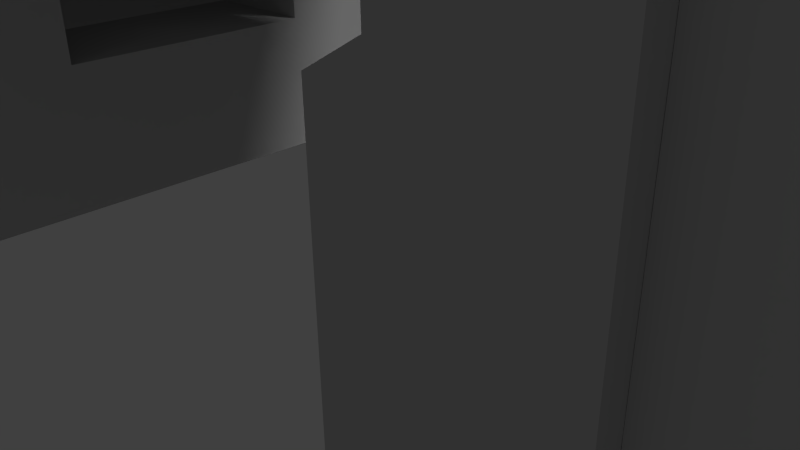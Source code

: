 # Source: Bridge.blend  (saved by Blender 2.69.0; exported with 4.5.12 LTS)
import bpy
from mathutils import Matrix  # noqa: F401  (used for matrix-valued properties, if any)

bpy.ops.wm.read_factory_settings(use_empty=True)
scene = bpy.context.scene
scene.name = 'Scene'

# ---- collections
col_collection_1 = bpy.data.collections.new('Collection 1'); scene.collection.children.link(col_collection_1)

# ---- materials (node trees are filled in below, after node groups)
mat_bridge = bpy.data.materials.new('Bridge')
mat_bridge.alpha_threshold = 0.0
mat_bridge.use_transparent_shadow = False
mat_bridge.diffuse_color = (0.5882, 0.5882, 0.5882, 1.0)
mat_bridge.specular_color = (0.0, 0.0, 0.0)
mat_bridge.roughness = 0.5
mat_bridge.specular_intensity = 1.0
mat_bridge.line_color = (0.0, 0.0, 0.0, 1.0)

# ---- material node trees

# ---- world
world_world = bpy.data.worlds.new('World'); scene.world = world_world
world_world.color = (0.05088, 0.05088, 0.05088)
world_world.use_sun_shadow = False
world_world.sun_shadow_jitter_overblur = 0.0
world_world.cycles.sampling_method = 'MANUAL'
world_world.cycles.sample_map_resolution = 256

# ---- cameras
cam_camera = bpy.data.cameras.new('Camera')
cam_camera.clip_end = 100.0
cam_camera.lens = 35.0
cam_camera.sensor_width = 32.0
cam_camera.sensor_height = 18.0
cam_camera.ortho_scale = 7.314
cam_camera.dof.focus_distance = 0.0
cam_camera.dof.aperture_fstop = 128.0

# ---- lights
light_lamp = bpy.data.lights.new('Lamp', 'SUN')
light_lamp.transmission_factor = 0.0
light_lamp.cutoff_distance = 30.0
light_lamp.angle = 0.1993
light_lamp.energy = 1.0
light_lamp.shadow_buffer_clip_start = 1.001
light_lamp.shadow_soft_size = 0.1
light_lamp.shadow_cascade_max_distance = 1000.0
light_lamp.cycles.use_multiple_importance_sampling = False
light_lamp_001 = bpy.data.lights.new('Lamp.001', 'POINT')
light_lamp_001.transmission_factor = 0.0
light_lamp_001.cutoff_distance = 30.0
light_lamp_001.energy = 100.0
light_lamp_001.shadow_buffer_clip_start = 1.001
light_lamp_001.shadow_soft_size = 0.1
light_lamp_001.shadow_maximum_resolution = 0.006
light_lamp_001.use_absolute_resolution = True
light_lamp_001.cycles.use_multiple_importance_sampling = False
light_lamp_002 = bpy.data.lights.new('Lamp.002', 'POINT')
light_lamp_002.transmission_factor = 0.0
light_lamp_002.cutoff_distance = 30.0
light_lamp_002.energy = 100.0
light_lamp_002.shadow_buffer_clip_start = 1.001
light_lamp_002.shadow_soft_size = 0.1
light_lamp_002.shadow_maximum_resolution = 0.006
light_lamp_002.use_absolute_resolution = True
light_lamp_002.cycles.use_multiple_importance_sampling = False

# ---- meshes
me_bridge = bpy.data.meshes.new('Bridge')
me_bridge.from_pydata([(-20.5, 33.99, 13.43), (20.5, 33.99, 13.43), (20.5, 33.99, 6.59), (-20.5, 33.99, 6.59), (20.5, -0.1755, 13.43), (20.5, 15.08, 13.43), (15.28, 15.08, 13.43), (15.28, -0.1755, 13.43), (20.5, -0.1755, 6.59), (20.5, 15.08, 6.59), (15.28, -0.1755, 6.59), (15.28, 15.08, 6.59), (-20.5, -0.1755, 13.43), (-20.5, 15.08, 13.43), (-20.5, 15.08, 6.59), (-20.5, -0.1755, 6.59), (14.53, 21.42, 6.59), (15.28, 17.78, 6.59), (-14.54, 21.41, 13.43), (-15.28, 17.78, 13.43), (-15.28, 15.08, 6.59), (-15.28, -0.1755, 6.59), (-15.28, 15.08, 13.43), (-15.28, -0.1755, 13.43), (13.57, 14.11, 13.43), (13.57, 14.11, 6.59), (13.57, -0.1755, 6.59), (13.57, -0.1755, 13.43), (15.28, 17.78, 13.43), (14.53, 21.42, 13.43), (12.36, 24.7, 13.43), (12.36, 24.7, 6.59), (8.981, 27.31, 13.43), (8.981, 27.31, 6.59), (4.722, 28.98, 13.43), (4.722, 28.98, 6.59), (0.0, 29.55, 13.43), (0.0, 29.55, 6.59), (-4.722, 28.98, 13.43), (-4.722, 28.98, 6.59), (-8.981, 27.31, 13.43), (-8.981, 27.31, 6.59), (-12.36, 24.7, 13.43), (-12.36, 24.7, 6.59), (-14.54, 21.41, 6.59), (-15.28, 17.78, 6.59), (-13.57, -0.1755, 13.43), (-13.57, -0.1755, 6.59), (-13.57, 14.11, 6.59), (-13.57, 14.11, 13.43), (27.33, 34.06, -12.68), (27.33, 34.06, 12.68), (27.33, -0.1755, 12.68), (27.33, -0.1755, -12.68), (-20.51, 40.82, -12.68), (-20.51, 40.82, 12.68), (20.51, 40.82, 12.68), (20.51, 40.82, -12.68), (-27.33, 34.6, -12.68), (-27.33, 34.6, 12.68), (-27.33, 40.28, 12.68), (-27.33, 40.28, -12.68), (20.51, 34.94, -13.44), (-20.51, 34.94, -13.44), (-20.51, 39.94, -13.44), (20.51, 39.94, -13.44), (-20.51, 34.94, 13.44), (20.51, 34.94, 13.44), (20.51, 39.94, 13.44), (-20.51, 39.94, 13.44), (27.33, 40.28, -12.68), (27.33, 40.28, 12.68), (27.33, 34.6, 12.68), (27.33, 34.6, -12.68), (-27.33, -0.1755, -12.68), (-27.33, -0.1755, 12.68), (-27.33, 34.06, 12.68), (-27.33, 34.06, -12.68), (20.51, -0.1755, -12.68), (20.51, 34.06, -12.68), (-20.51, 34.06, -12.68), (-20.51, -0.1755, -12.68), (20.51, 34.06, 12.68), (20.51, -0.1755, 12.68), (-20.51, -0.1755, 12.68), (-20.51, 34.06, 12.68), (-27.33, 40.82, -12.68), (-27.33, 40.82, 12.68), (27.33, 40.82, 12.68), (27.33, 40.82, -12.68), (26.99, 34.94, -13.44), (26.99, 39.94, -13.44), (-26.99, 39.94, -13.44), (-26.99, 34.94, -13.44), (-26.99, 34.94, 13.44), (-26.99, 39.94, 13.44), (26.99, 39.94, 13.44), (26.99, 34.94, 13.44), (-20.51, 34.6, -12.68), (20.51, 34.6, -12.68), (20.51, 40.28, -12.68), (-20.51, 40.28, -12.68), (20.51, 34.6, 12.68), (-20.51, 34.6, 12.68), (-20.51, 40.28, 12.68), (20.51, 40.28, 12.68), (-20.5, 33.99, -6.454), (20.5, 33.99, -6.454), (20.5, 33.99, -13.3), (-20.5, 33.99, -13.3), (20.5, -0.1755, -6.454), (20.5, 15.08, -6.454), (15.28, 15.08, -6.454), (15.28, -0.1755, -6.454), (20.5, -0.1755, -13.3), (20.5, 15.08, -13.3), (15.28, -0.1755, -13.3), (15.28, 15.08, -13.3), (-20.5, -0.1755, -6.454), (-20.5, 15.08, -6.454), (-20.5, 15.08, -13.3), (-20.5, -0.1755, -13.3), (14.53, 21.42, -13.3), (15.28, 17.78, -13.3), (-14.54, 21.41, -6.454), (-15.28, 17.78, -6.454), (-15.28, 15.08, -13.3), (-15.28, -0.1755, -13.3), (-15.28, 15.08, -6.454), (-15.28, -0.1755, -6.454), (13.57, 14.11, -6.454), (13.57, 14.11, -13.3), (13.57, -0.1755, -13.3), (13.57, -0.1755, -6.454), (15.28, 17.78, -6.454), (14.53, 21.42, -6.454), (12.36, 24.7, -6.454), (12.36, 24.7, -13.3), (8.981, 27.31, -6.454), (8.981, 27.31, -13.3), (4.722, 28.98, -6.454), (4.722, 28.98, -13.3), (0.0, 29.55, -6.454), (0.0, 29.55, -13.3), (-4.722, 28.98, -6.454), (-4.722, 28.98, -13.3), (-8.981, 27.31, -6.454), (-8.981, 27.31, -13.3), (-12.36, 24.7, -6.454), (-12.36, 24.7, -13.3), (-14.54, 21.41, -13.3), (-15.28, 17.78, -13.3), (-13.57, -0.1755, -6.454), (-13.57, -0.1755, -13.3), (-13.57, 14.11, -13.3), (-13.57, 14.11, -6.454), (13.57, -0.1755, -6.454), (13.57, -0.1755, 6.59), (13.57, 7.292, 6.59), (13.57, 7.292, -6.454), (15.28, 7.293, -6.454), (15.28, 7.293, 6.59), (20.5, 7.293, 6.59), (20.5, 7.293, -6.454), (20.5, -0.1755, 6.59), (20.5, -0.1755, -6.454), (-20.5, 7.293, -6.454), (-20.5, 7.293, 6.59), (-15.28, 7.293, 6.59), (-15.28, 7.293, -6.454), (-13.57, 7.292, 6.59), (-13.57, 7.292, -6.454), (-20.5, -0.1755, -6.454), (-20.5, -0.1755, 6.59), (-13.57, -0.1755, 6.59), (-13.57, -0.1755, -6.454)], [], [(0, 1, 2, 3), (4, 5, 6, 7), (8, 9, 5, 4), (10, 11, 9, 8), (12, 13, 14, 15), (2, 1, 5, 9), (16, 9, 17), (0, 3, 14, 13), (18, 13, 19), (20, 21, 15, 14), (22, 13, 12, 23), (24, 25, 26, 27), (28, 17, 11, 6), (29, 16, 17, 28), (30, 31, 16, 29), (32, 33, 31, 30), (34, 35, 33, 32), (36, 37, 35, 34), (38, 39, 37, 36), (40, 41, 39, 38), (42, 43, 41, 40), (18, 44, 43, 42), (19, 45, 44, 18), (22, 20, 45, 19), (46, 47, 48, 49), (13, 22, 19), (42, 0, 13, 18), (40, 0, 42), (38, 0, 40), (0, 38, 36, 1), (36, 34, 1), (34, 32, 1), (32, 30, 1), (29, 5, 1, 30), (28, 6, 5), (9, 11, 17), (45, 20, 14), (29, 28, 5), (16, 31, 2, 9), (31, 33, 2), (33, 35, 2), (35, 37, 2), (37, 39, 3, 2), (39, 41, 3), (41, 43, 3), (43, 44, 14, 3), (44, 45, 14), (11, 10, 26, 25), (7, 6, 24, 27), (6, 11, 25, 24), (21, 20, 48, 47), (20, 22, 49, 48), (22, 23, 46, 49), (50, 51, 52, 53), (54, 55, 56, 57), (58, 59, 60, 61), (62, 63, 64, 65), (66, 67, 68, 69), (70, 71, 72, 73), (74, 75, 76, 77), (50, 53, 78, 79), (74, 77, 80, 81), (52, 51, 82, 83), (76, 75, 84, 85), (86, 87, 55, 54), (88, 89, 57, 56), (90, 62, 65, 91), (92, 64, 63, 93), (94, 66, 69, 95), (96, 68, 67, 97), (77, 76, 59, 58), (87, 86, 61, 60), (79, 80, 98, 99), (54, 57, 100, 101), (85, 82, 102, 103), (56, 55, 104, 105), (89, 88, 71, 70), (51, 50, 73, 72), (50, 79, 99, 73), (57, 89, 70, 100), (86, 54, 101, 61), (80, 77, 58, 98), (76, 85, 103, 59), (55, 87, 60, 104), (88, 56, 105, 71), (82, 51, 72, 102), (70, 73, 90, 91), (73, 99, 62, 90), (99, 98, 63, 62), (98, 58, 93, 63), (58, 61, 92, 93), (61, 101, 64, 92), (101, 100, 65, 64), (100, 70, 91, 65), (60, 59, 94, 95), (59, 103, 66, 94), (103, 102, 67, 66), (102, 72, 97, 67), (72, 71, 96, 97), (71, 105, 68, 96), (105, 104, 69, 68), (104, 60, 95, 69), (106, 107, 108, 109), (110, 111, 112, 113), (114, 115, 111, 110), (116, 117, 115, 114), (118, 119, 120, 121), (108, 107, 111, 115), (122, 115, 123), (106, 109, 120, 119), (124, 119, 125), (126, 127, 121, 120), (128, 119, 118, 129), (130, 131, 132, 133), (134, 123, 117, 112), (135, 122, 123, 134), (136, 137, 122, 135), (138, 139, 137, 136), (140, 141, 139, 138), (142, 143, 141, 140), (144, 145, 143, 142), (146, 147, 145, 144), (148, 149, 147, 146), (124, 150, 149, 148), (125, 151, 150, 124), (128, 126, 151, 125), (152, 153, 154, 155), (119, 128, 125), (148, 106, 119, 124), (148, 146, 106), (146, 144, 106), (142, 107, 106, 144), (142, 140, 107), (140, 138, 107), (138, 136, 107), (135, 111, 107, 136), (134, 112, 111), (115, 117, 123), (151, 126, 120), (135, 134, 111), (122, 137, 108, 115), (137, 139, 108), (139, 141, 108), (141, 143, 108), (143, 145, 109, 108), (145, 147, 109), (147, 149, 109), (149, 150, 120, 109), (150, 151, 120), (117, 116, 132, 131), (113, 112, 130, 133), (112, 117, 131, 130), (127, 126, 154, 153), (126, 128, 155, 154), (128, 129, 152, 155), (156, 157, 158, 159), (160, 161, 162, 163), (159, 158, 161, 160), (163, 162, 164, 165), (166, 167, 168, 169), (169, 168, 170, 171), (172, 173, 167, 166), (171, 170, 174, 175)])
me_bridge.polygons.foreach_set('use_smooth', [1, 1, 1, 1, 1, 1, 1, 1, 1, 1, 1, 1, 1, 1, 1, 1, 1, 1, 1, 1, 1, 1, 1, 1, 1, 1, 1, 1, 1, 1, 1, 1, 1, 1, 1, 1, 1, 1, 1, 1, 1, 1, 1, 1, 1, 1, 1, 0, 0, 0, 0, 0, 0, 1, 1, 1, 1, 1, 1, 1, 1, 1, 1, 1, 1, 1, 1, 1, 1, 1, 1, 1, 1, 1, 1, 1, 1, 1, 1, 1, 1, 1, 1, 1, 1, 1, 0, 0, 0, 0, 0, 0, 0, 0, 0, 0, 0, 0, 0, 0, 0, 0, 1, 1, 1, 1, 1, 1, 1, 1, 1, 1, 1, 1, 1, 1, 1, 1, 1, 1, 1, 1, 1, 1, 1, 1, 1, 1, 1, 1, 1, 1, 1, 1, 1, 1, 1, 1, 1, 1, 1, 1, 1, 1, 1, 1, 1, 1, 1, 0, 0, 0, 0, 0, 0, 1, 1, 1, 1, 1, 1, 1, 1])
_k = set([(0, 1), (0, 3), (0, 13), (1, 2), (1, 5), (2, 3), (2, 9), (3, 14), (4, 5), (4, 7), (4, 8), (6, 7), (6, 11), (6, 28), (8, 9), (8, 10), (10, 11), (11, 17), (12, 13), (12, 15), (12, 23), (14, 15), (15, 21), (16, 17), (16, 29), (16, 31), (17, 28), (18, 19), (18, 42), (18, 44), (19, 22), (19, 45), (20, 21), (20, 22), (20, 45), (22, 23), (24, 25), (24, 27), (25, 26), (26, 27), (28, 29), (29, 30), (30, 31), (30, 32), (31, 33), (32, 33), (32, 34), (33, 35), (34, 35), (34, 36), (35, 37), (36, 37), (36, 38), (37, 39), (38, 39), (38, 40), (39, 41), (40, 41), (40, 42), (41, 43), (42, 43), (43, 44), (44, 45), (46, 47), (46, 49), (47, 48), (48, 49), (50, 53), (50, 73), (51, 52), (51, 72), (52, 53), (52, 83), (53, 78), (54, 57), (54, 86), (55, 56), (55, 87), (56, 88), (57, 89), (58, 61), (58, 77), (58, 98), (59, 60), (59, 76), (59, 103), (60, 87), (60, 104), (61, 86), (61, 101), (62, 63), (62, 90), (63, 93), (64, 65), (64, 92), (65, 91), (66, 67), (66, 94), (67, 97), (68, 69), (68, 96), (69, 95), (70, 73), (70, 89), (70, 100), (71, 72), (71, 88), (71, 105), (72, 102), (73, 99), (74, 75), (74, 77), (74, 81), (75, 76), (75, 84), (78, 79), (79, 80), (80, 81), (82, 83), (82, 85), (84, 85), (86, 87), (88, 89), (90, 91), (92, 93), (94, 95), (96, 97), (98, 99), (100, 101), (102, 103), (104, 105), (106, 107), (106, 109), (106, 119), (107, 108), (107, 111), (108, 109), (108, 115), (109, 120), (110, 111), (110, 113), (110, 114), (112, 113), (112, 117), (112, 134), (114, 115), (114, 116), (116, 117), (117, 123), (118, 119), (118, 121), (118, 129), (120, 121), (121, 127), (122, 123), (122, 135), (122, 137), (123, 134), (124, 125), (124, 148), (124, 150), (125, 128), (125, 151), (126, 127), (126, 128), (126, 151), (128, 129), (130, 131), (130, 133), (131, 132), (132, 133), (134, 135), (135, 136), (136, 137), (136, 138), (137, 139), (138, 139), (138, 140), (139, 141), (140, 141), (140, 142), (141, 143), (142, 143), (142, 144), (143, 145), (144, 145), (144, 146), (145, 147), (146, 147), (146, 148), (147, 149), (148, 149), (149, 150), (150, 151), (152, 153), (152, 155), (153, 154), (154, 155), (156, 157), (156, 159), (157, 158), (158, 159), (158, 161), (159, 160), (160, 161), (160, 163), (161, 162), (162, 163), (162, 164), (163, 165), (164, 165), (166, 167), (166, 169), (166, 172), (167, 168), (167, 173), (168, 169), (168, 170), (169, 171), (170, 171), (170, 174), (171, 175), (172, 173), (174, 175)])
me_bridge.attributes.new('sharp_edge', 'BOOLEAN', 'EDGE').data.foreach_set('value', [ (min(e.vertices), max(e.vertices)) in _k for e in me_bridge.edges])
_uv = me_bridge.uv_layers.new(name='UVMap')
_uv.uv.foreach_set('vector', [0.702, 0.8838, 0.9837, 0.8838, 0.9837, 0.9309, 0.702, 0.9309, 0.3926, 0.4652, 0.3924, 0.57, 0.3565, 0.5699, 0.3568, 0.4651, 0.0526, 0.7614, 0.0526, 0.8648, 0.0062, 0.8648, 0.0062, 0.7614, 0.4427, 0.7633, 0.443, 0.8671, 0.4075, 0.8672, 0.4072, 0.7633, 0.0518, 0.4633, 0.0518, 0.5663, 0.0056, 0.5663, 0.0056, 0.4633, 0.0526, 0.9929, 0.0062, 0.9929, 0.0062, 0.8648, 0.0526, 0.8648, 0.4482, 0.9102, 0.4075, 0.8672, 0.443, 0.8854, 0.0518, 0.6939, 0.0056, 0.6939, 0.0056, 0.5663, 0.0518, 0.5663, 0.1513, 0.6132, 0.1104, 0.5697, 0.1462, 0.5882, 0.6512, 0.8669, 0.6512, 0.763, 0.6867, 0.7631, 0.6867, 0.8669, 0.1462, 0.5697, 0.1104, 0.5697, 0.1103, 0.4649, 0.1461, 0.4648, 0.2758, 0.5564, 0.2258, 0.5564, 0.2258, 0.4662, 0.2758, 0.4662, 0.7107, 0.7518, 0.7107, 0.7073, 0.729, 0.7073, 0.729, 0.7518, 0.6854, 0.7518, 0.6854, 0.7073, 0.7107, 0.7073, 0.7107, 0.7518, 0.6586, 0.7518, 0.6586, 0.7073, 0.6854, 0.7073, 0.6854, 0.7518, 0.6296, 0.7518, 0.6296, 0.7073, 0.6586, 0.7073, 0.6586, 0.7518, 0.5984, 0.7518, 0.5984, 0.7073, 0.6296, 0.7073, 0.6296, 0.7518, 0.5661, 0.7518, 0.5661, 0.7073, 0.5984, 0.7073, 0.5984, 0.7518, 0.5337, 0.7518, 0.5337, 0.7073, 0.5661, 0.7073, 0.5661, 0.7518, 0.5025, 0.7518, 0.5025, 0.7073, 0.5337, 0.7073, 0.5337, 0.7518, 0.4735, 0.7517, 0.4735, 0.7073, 0.5025, 0.7073, 0.5025, 0.7518, 0.4467, 0.7517, 0.4467, 0.7073, 0.4735, 0.7073, 0.4735, 0.7517, 0.4214, 0.7517, 0.4214, 0.7073, 0.4467, 0.7073, 0.4467, 0.7517, 0.4031, 0.7517, 0.4031, 0.7073, 0.4214, 0.7073, 0.4214, 0.7517, 0.574, 0.465, 0.6239, 0.465, 0.6239, 0.5552, 0.574, 0.5552, 0.1104, 0.5697, 0.1462, 0.5697, 0.1462, 0.5882, 0.1663, 0.6358, 0.1103, 0.6997, 0.1104, 0.5697, 0.1513, 0.6132, 0.1895, 0.6538, 0.1103, 0.6997, 0.1663, 0.6358, 0.2188, 0.6653, 0.1103, 0.6997, 0.1895, 0.6538, 0.1103, 0.6997, 0.2188, 0.6653, 0.2513, 0.6693, 0.3921, 0.7, 0.2513, 0.6693, 0.2837, 0.6653, 0.3921, 0.7, 0.2837, 0.6653, 0.313, 0.6539, 0.3921, 0.7, 0.313, 0.6539, 0.3363, 0.636, 0.3921, 0.7, 0.3512, 0.6135, 0.3924, 0.57, 0.3921, 0.7, 0.3363, 0.636, 0.3564, 0.5885, 0.3565, 0.5699, 0.3924, 0.57, 0.4075, 0.8672, 0.443, 0.8671, 0.443, 0.8854, 0.6512, 0.8852, 0.6512, 0.8669, 0.6867, 0.8669, 0.3512, 0.6135, 0.3564, 0.5885, 0.3924, 0.57, 0.4482, 0.9102, 0.463, 0.9325, 0.4077, 0.9958, 0.4075, 0.8672, 0.463, 0.9325, 0.486, 0.9502, 0.4077, 0.9958, 0.486, 0.9502, 0.515, 0.9615, 0.4077, 0.9958, 0.515, 0.9615, 0.5472, 0.9654, 0.4077, 0.9958, 0.5472, 0.9654, 0.5793, 0.9615, 0.6867, 0.9955, 0.4077, 0.9958, 0.5793, 0.9615, 0.6083, 0.9501, 0.6867, 0.9955, 0.6083, 0.9501, 0.6313, 0.9323, 0.6867, 0.9955, 0.6313, 0.9323, 0.6461, 0.9099, 0.6867, 0.8669, 0.6867, 0.9955, 0.6461, 0.9099, 0.6512, 0.8852, 0.6867, 0.8669, 0.443, 0.8671, 0.4427, 0.7633, 0.4543, 0.7632, 0.4546, 0.8605, 0.3568, 0.4651, 0.3565, 0.5699, 0.3448, 0.5633, 0.345, 0.465, 0.2758, 0.5688, 0.2258, 0.5688, 0.2258, 0.5564, 0.2758, 0.5564, 0.6512, 0.763, 0.6512, 0.8669, 0.6395, 0.8603, 0.6396, 0.763, 0.6239, 0.5676, 0.574, 0.5676, 0.574, 0.5552, 0.6239, 0.5552, 0.1462, 0.5697, 0.1461, 0.4648, 0.1579, 0.4648, 0.158, 0.563, 0.1818, 0.2353, 0.0111, 0.2353, 0.0111, 0.005, 0.1818, 0.005, 0.2347, 0.4599, 0.2347, 0.2855, 0.5167, 0.2855, 0.5167, 0.4599, 0.7699, 0.5546, 0.9408, 0.5546, 0.9408, 0.5929, 0.7699, 0.5929, 0.6157, 0.2415, 0.8956, 0.2415, 0.8956, 0.2741, 0.6157, 0.2741, 0.2348, 0.2425, 0.5147, 0.2425, 0.5147, 0.276, 0.2348, 0.276, 0.1818, 0.2772, 0.0111, 0.2772, 0.0111, 0.239, 0.1818, 0.239, 0.7699, 0.3202, 0.9408, 0.3202, 0.9408, 0.5509, 0.7699, 0.5509, 0.5692, 0.2355, 0.5692, 0.0019, 0.6157, 0.0019, 0.6157, 0.2355, 0.9421, 0.0019, 0.9421, 0.2355, 0.8956, 0.2355, 0.8956, 0.0019, 0.5613, 0.0029, 0.5613, 0.2365, 0.5147, 0.2365, 0.5147, 0.0029, 0.1883, 0.2365, 0.1883, 0.0029, 0.2348, 0.0029, 0.2348, 0.2365, 0.1878, 0.4599, 0.1878, 0.2855, 0.2347, 0.2855, 0.2347, 0.4599, 0.5636, 0.2855, 0.5636, 0.4599, 0.5167, 0.4599, 0.5167, 0.2855, 0.5715, 0.2415, 0.6157, 0.2415, 0.6157, 0.2741, 0.5715, 0.2741, 0.9398, 0.2741, 0.8956, 0.2741, 0.8956, 0.2415, 0.9398, 0.2415, 0.1906, 0.2425, 0.2348, 0.2425, 0.2348, 0.276, 0.1906, 0.276, 0.5589, 0.276, 0.5147, 0.276, 0.5147, 0.2425, 0.5589, 0.2425, 0.7699, 0.5509, 0.9408, 0.5509, 0.9408, 0.5546, 0.7699, 0.5546, 0.9408, 0.5965, 0.7699, 0.5965, 0.7699, 0.5929, 0.9408, 0.5929, 0.6157, 0.2355, 0.8956, 0.2355, 0.8956, 0.2392, 0.6157, 0.2392, 0.8956, 0.2816, 0.6157, 0.2816, 0.6157, 0.2785, 0.8956, 0.2785, 0.2348, 0.2365, 0.5147, 0.2365, 0.5147, 0.2402, 0.2348, 0.2402, 0.5147, 0.2826, 0.2348, 0.2826, 0.2348, 0.2805, 0.5147, 0.2805, 0.1818, 0.2808, 0.0111, 0.2808, 0.0111, 0.2772, 0.1818, 0.2772, 0.0111, 0.2353, 0.1818, 0.2353, 0.1818, 0.239, 0.0111, 0.239, 0.5692, 0.2355, 0.6157, 0.2355, 0.6157, 0.2392, 0.5692, 0.2392, 0.6157, 0.2816, 0.5692, 0.2816, 0.5692, 0.2785, 0.6157, 0.2785, 0.9421, 0.2816, 0.8956, 0.2816, 0.8956, 0.2785, 0.9421, 0.2785, 0.8956, 0.2355, 0.9421, 0.2355, 0.9421, 0.2392, 0.8956, 0.2392, 0.1883, 0.2365, 0.2348, 0.2365, 0.2348, 0.2402, 0.1883, 0.2402, 0.2348, 0.2826, 0.1883, 0.2826, 0.1883, 0.2805, 0.2348, 0.2805, 0.5613, 0.2826, 0.5147, 0.2826, 0.5147, 0.2805, 0.5613, 0.2805, 0.5147, 0.2365, 0.5613, 0.2365, 0.5613, 0.2402, 0.5147, 0.2402, 0.5692, 0.2785, 0.5692, 0.2392, 0.5715, 0.2415, 0.5715, 0.2741, 0.5692, 0.2392, 0.6157, 0.2392, 0.6157, 0.2415, 0.5715, 0.2415, 0.6157, 0.2392, 0.8956, 0.2392, 0.8956, 0.2415, 0.6157, 0.2415, 0.8956, 0.2392, 0.9421, 0.2392, 0.9398, 0.2415, 0.8956, 0.2415, 0.9421, 0.2392, 0.9421, 0.2785, 0.9398, 0.2741, 0.9398, 0.2415, 0.9421, 0.2785, 0.8956, 0.2785, 0.8956, 0.2741, 0.9398, 0.2741, 0.8956, 0.2785, 0.6157, 0.2785, 0.6157, 0.2741, 0.8956, 0.2741, 0.6157, 0.2785, 0.5692, 0.2785, 0.5715, 0.2741, 0.6157, 0.2741, 0.1883, 0.2805, 0.1883, 0.2402, 0.1906, 0.2425, 0.1906, 0.276, 0.1883, 0.2402, 0.2348, 0.2402, 0.2348, 0.2425, 0.1906, 0.2425, 0.2348, 0.2402, 0.5147, 0.2402, 0.5147, 0.2425, 0.2348, 0.2425, 0.5147, 0.2402, 0.5613, 0.2402, 0.5589, 0.2425, 0.5147, 0.2425, 0.5613, 0.2402, 0.5613, 0.2805, 0.5589, 0.276, 0.5589, 0.2425, 0.5613, 0.2805, 0.5147, 0.2805, 0.5147, 0.276, 0.5589, 0.276, 0.5147, 0.2805, 0.2348, 0.2805, 0.2348, 0.276, 0.5147, 0.276, 0.2348, 0.2805, 0.1883, 0.2805, 0.1906, 0.276, 0.2348, 0.276, 0.701, 0.9446, 0.9827, 0.9446, 0.9827, 0.9916, 0.701, 0.9916, 0.3967, 0.7613, 0.3964, 0.8661, 0.3605, 0.866, 0.3608, 0.7612, 0.1061, 0.7611, 0.1061, 0.8645, 0.0597, 0.8645, 0.0597, 0.7611, 0.4362, 0.4648, 0.4365, 0.5686, 0.401, 0.5687, 0.4007, 0.4649, 0.1035, 0.4633, 0.1035, 0.5663, 0.0573, 0.5663, 0.0573, 0.4633, 0.1061, 0.9926, 0.0597, 0.9926, 0.0597, 0.8645, 0.1061, 0.8645, 0.4416, 0.6117, 0.401, 0.5687, 0.4365, 0.587, 0.1035, 0.6939, 0.0573, 0.6939, 0.0573, 0.5663, 0.1035, 0.5663, 0.1554, 0.9093, 0.1144, 0.8658, 0.1503, 0.8843, 0.6446, 0.5684, 0.6447, 0.4646, 0.6802, 0.4646, 0.6801, 0.5684, 0.1503, 0.8658, 0.1144, 0.8658, 0.1143, 0.761, 0.1502, 0.7609, 0.2169, 0.5564, 0.1669, 0.5564, 0.1669, 0.4662, 0.2169, 0.4662, 0.3762, 0.7522, 0.3762, 0.7078, 0.3945, 0.7078, 0.3945, 0.7522, 0.3509, 0.7522, 0.3509, 0.7078, 0.3762, 0.7078, 0.3762, 0.7522, 0.3241, 0.7522, 0.3241, 0.7078, 0.3509, 0.7078, 0.3509, 0.7522, 0.2951, 0.7522, 0.2951, 0.7078, 0.3241, 0.7078, 0.3241, 0.7522, 0.2639, 0.7522, 0.2639, 0.7078, 0.2951, 0.7078, 0.2951, 0.7522, 0.2315, 0.7522, 0.2315, 0.7078, 0.2639, 0.7078, 0.2639, 0.7522, 0.1992, 0.7522, 0.1992, 0.7078, 0.2315, 0.7078, 0.2315, 0.7522, 0.168, 0.7522, 0.168, 0.7078, 0.1992, 0.7078, 0.1992, 0.7522, 0.139, 0.7522, 0.139, 0.7078, 0.168, 0.7078, 0.168, 0.7522, 0.1121, 0.7522, 0.1121, 0.7078, 0.139, 0.7078, 0.139, 0.7522, 0.0869, 0.7522, 0.0869, 0.7078, 0.1121, 0.7078, 0.1121, 0.7522, 0.0686, 0.7522, 0.0686, 0.7078, 0.0869, 0.7078, 0.0869, 0.7522, 0.5176, 0.4646, 0.5675, 0.4646, 0.5675, 0.5548, 0.5176, 0.5548, 0.1144, 0.8658, 0.1503, 0.8658, 0.1503, 0.8843, 0.1703, 0.9319, 0.1144, 0.9958, 0.1144, 0.8658, 0.1554, 0.9093, 0.1703, 0.9319, 0.1936, 0.9499, 0.1144, 0.9958, 0.1936, 0.9499, 0.2228, 0.9614, 0.1144, 0.9958, 0.2553, 0.9654, 0.3961, 0.9961, 0.1144, 0.9958, 0.2228, 0.9614, 0.2553, 0.9654, 0.2878, 0.9614, 0.3961, 0.9961, 0.2878, 0.9614, 0.3171, 0.95, 0.3961, 0.9961, 0.3171, 0.95, 0.3403, 0.9321, 0.3961, 0.9961, 0.3553, 0.9096, 0.3964, 0.8661, 0.3961, 0.9961, 0.3403, 0.9321, 0.3605, 0.8846, 0.3605, 0.866, 0.3964, 0.8661, 0.401, 0.5687, 0.4365, 0.5686, 0.4365, 0.587, 0.6446, 0.5868, 0.6446, 0.5684, 0.6801, 0.5684, 0.3553, 0.9096, 0.3605, 0.8846, 0.3964, 0.8661, 0.4416, 0.6117, 0.4565, 0.634, 0.4012, 0.6973, 0.401, 0.5687, 0.4565, 0.634, 0.4795, 0.6517, 0.4012, 0.6973, 0.4795, 0.6517, 0.5085, 0.6631, 0.4012, 0.6973, 0.5085, 0.6631, 0.5407, 0.667, 0.4012, 0.6973, 0.5407, 0.667, 0.5728, 0.663, 0.6802, 0.6971, 0.4012, 0.6973, 0.5728, 0.663, 0.6018, 0.6516, 0.6802, 0.6971, 0.6018, 0.6516, 0.6248, 0.6339, 0.6802, 0.6971, 0.6248, 0.6339, 0.6396, 0.6115, 0.6801, 0.5684, 0.6802, 0.6971, 0.6396, 0.6115, 0.6446, 0.5868, 0.6801, 0.5684, 0.4365, 0.5686, 0.4362, 0.4648, 0.4478, 0.4648, 0.4481, 0.562, 0.3608, 0.7612, 0.3605, 0.866, 0.3488, 0.8593, 0.3491, 0.7611, 0.2169, 0.5688, 0.1669, 0.5688, 0.1669, 0.5564, 0.2169, 0.5564, 0.6447, 0.4646, 0.6446, 0.5684, 0.633, 0.5618, 0.6331, 0.4646, 0.5675, 0.5672, 0.5176, 0.5672, 0.5176, 0.5548, 0.5675, 0.5548, 0.1503, 0.8658, 0.1502, 0.7609, 0.1619, 0.7609, 0.162, 0.8591, 0.2189, 0.7618, 0.3024, 0.7618, 0.3024, 0.8096, 0.2189, 0.8096, 0.2189, 0.8206, 0.3024, 0.8206, 0.3024, 0.854, 0.2189, 0.854, 0.2189, 0.8096, 0.3024, 0.8096, 0.3024, 0.8206, 0.2189, 0.8206, 0.2189, 0.854, 0.3024, 0.854, 0.3024, 0.9018, 0.2189, 0.9018, 0.5902, 0.8537, 0.5067, 0.8537, 0.5067, 0.8202, 0.5902, 0.8202, 0.5902, 0.8202, 0.5067, 0.8202, 0.5067, 0.8093, 0.5902, 0.8093, 0.5902, 0.9014, 0.5067, 0.9014, 0.5067, 0.8537, 0.5902, 0.8537, 0.5902, 0.8093, 0.5067, 0.8093, 0.5067, 0.7615, 0.5902, 0.7615])
me_bridge.materials.append(mat_bridge)
me_bridge.use_remesh_preserve_volume = False
me_bridge.use_remesh_preserve_attributes = False
me_bridge.use_mirror_vertex_groups = False
me_bridge.update()

# ---- objects
ob_bridge = bpy.data.objects.new('Bridge', me_bridge)
ob_lamp = bpy.data.objects.new('Lamp', light_lamp)
ob_camera = bpy.data.objects.new('Camera', cam_camera)
ob_lamp_001 = bpy.data.objects.new('Lamp.001', light_lamp_001)
ob_lamp_002 = bpy.data.objects.new('Lamp.002', light_lamp_002)

# ---- transforms, parenting, visibility, modifiers, constraints
ob_bridge.location = (0.0, 0.0, 0.0)
ob_bridge.rotation_euler = (1.571, -0.0, 0.0)
ob_bridge.scale = (0.2862, 0.2862, 0.2862)
ob_bridge.lineart.crease_threshold = 0.0
ob_lamp.location = (0.2151, 1.005, 5.904)
ob_lamp.rotation_euler = (0.6503, 0.05522, 1.866)
ob_lamp.lock_rotations_4d = False
ob_lamp.empty_display_type = 'ARROWS'
ob_lamp.color = (0.0, 0.0, 0.0, 0.0)
ob_lamp.lineart.crease_threshold = 0.0
ob_camera.location = (7.481, -6.508, 5.344)
ob_camera.rotation_euler = (1.109, 0.01082, 0.8149)
ob_camera.lock_rotations_4d = False
ob_camera.empty_display_type = 'ARROWS'
ob_camera.color = (0.0, 0.0, 0.0, 0.0)
ob_camera.display_type = 'WIRE'
ob_camera.lineart.crease_threshold = 0.0
ob_lamp_001.location = (7.117, -25.02, 36.3)
ob_lamp_001.rotation_euler = (0.6503, 0.05522, 1.866)
ob_lamp_001.lock_rotations_4d = False
ob_lamp_001.empty_display_type = 'ARROWS'
ob_lamp_001.color = (0.0, 0.0, 0.0, 0.0)
ob_lamp_001.lineart.crease_threshold = 0.0
ob_lamp_002.location = (-25.29, -25.02, 36.3)
ob_lamp_002.rotation_euler = (0.6503, 0.05522, 1.866)
ob_lamp_002.lock_rotations_4d = False
ob_lamp_002.empty_display_type = 'ARROWS'
ob_lamp_002.color = (0.0, 0.0, 0.0, 0.0)
ob_lamp_002.lineart.crease_threshold = 0.0

# ---- collection membership
col_collection_1.objects.link(ob_bridge)
col_collection_1.objects.link(ob_lamp)
col_collection_1.objects.link(ob_camera)
col_collection_1.objects.link(ob_lamp_001)
col_collection_1.objects.link(ob_lamp_002)

# ---- scene / render settings (as saved in the file)
scene.camera = ob_camera
scene.frame_start = 1; scene.frame_end = 250; scene.frame_set(1)
scene.render.engine = 'BLENDER_EEVEE_NEXT'
scene.render.image_settings.compression = 90
scene.render.resolution_percentage = 50
scene.render.dither_intensity = 0.0
scene.cycles.use_denoising = False
scene.cycles.samples = 10
scene.cycles.sampling_pattern = 'TABULATED_SOBOL'
scene.cycles.light_sampling_threshold = 0.0
scene.cycles.use_adaptive_sampling = False
scene.cycles.use_light_tree = False
scene.cycles.blur_glossy = 0.0
scene.cycles.volume_bounces = 1
scene.cycles.pixel_filter_type = 'GAUSSIAN'
scene.cycles.sample_clamp_indirect = 0.0
scene.view_settings.view_transform = 'Standard'
bpy.context.view_layer.update()
